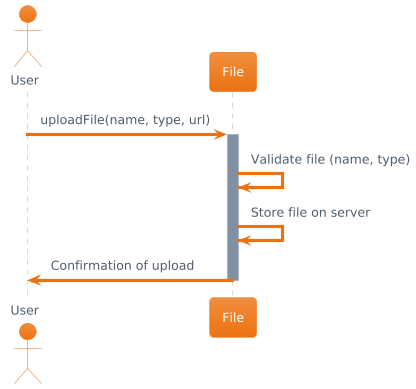

The diagram above was rendered by PlantUML. Its source (embedded in the PNG):
@startuml
!theme aws-orange
actor User
participant "File" as File

User -> File : uploadFile(name, type, url)
activate File

File -> File : Validate file (name, type)
File -> File : Store file on server
File -> User : Confirmation of upload

deactivate File
@enduml